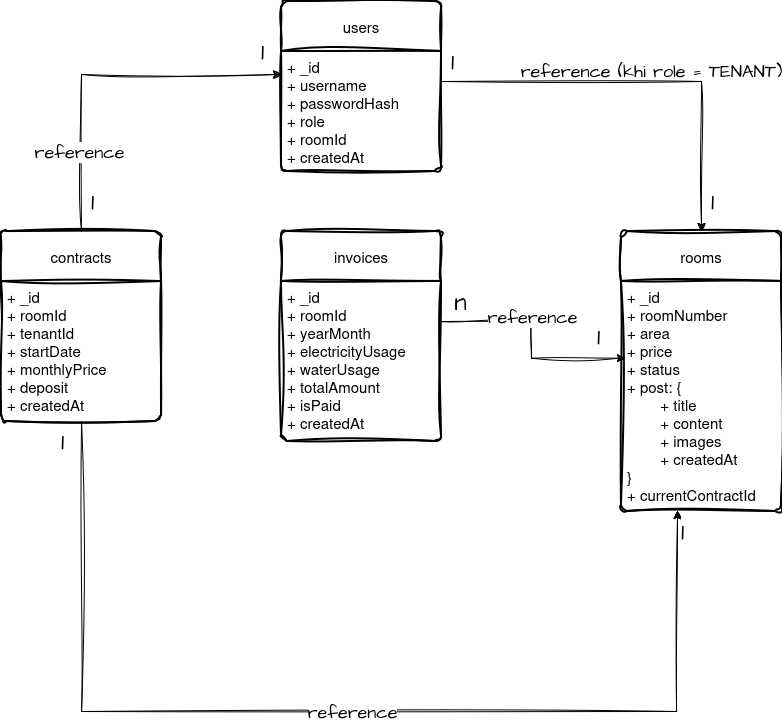

The diagram above was exported from draw.io. Its source (the exported page's mxGraphModel, read from the mxfile embedded in the PNG):
<mxGraphModel dx="395" dy="826" grid="1" gridSize="10" guides="1" tooltips="1" connect="1" arrows="1" fold="1" page="1" pageScale="1" pageWidth="1169" pageHeight="827" math="0" shadow="0">
  <root>
    <mxCell id="0" />
    <mxCell id="1" parent="0" />
    <mxCell id="uDtDK_t6otSd_vaOB5yN-110" parent="1" style="swimlane;childLayout=stackLayout;horizontal=1;startSize=50;horizontalStack=0;rounded=1;fontSize=15;fontStyle=0;strokeWidth=2;resizeParent=0;resizeLast=1;shadow=0;dashed=0;align=center;arcSize=4;whiteSpace=wrap;html=1;swimlaneFillColor=none;sketch=1;curveFitting=1;jiggle=2;labelBackgroundColor=none;" value="users" vertex="1">
      <mxGeometry height="170" width="160" x="320" y="50" as="geometry" />
    </mxCell>
    <mxCell id="uDtDK_t6otSd_vaOB5yN-111" parent="uDtDK_t6otSd_vaOB5yN-110" style="align=left;strokeColor=none;fillColor=none;spacingLeft=4;spacingRight=4;fontSize=15;verticalAlign=top;resizable=0;rotatable=0;part=1;html=1;whiteSpace=wrap;swimlaneFillColor=none;sketch=1;curveFitting=1;jiggle=2;labelBackgroundColor=none;" value="+ _id&lt;br&gt;+ username&lt;br&gt;&lt;div&gt;+ passwordHash&lt;/div&gt;&lt;div&gt;+ role&lt;/div&gt;&lt;div&gt;+ roomId&lt;/div&gt;&lt;div&gt;+ createdAt&lt;/div&gt;" vertex="1">
      <mxGeometry height="120" width="160" y="50" as="geometry" />
    </mxCell>
    <mxCell id="uDtDK_t6otSd_vaOB5yN-112" parent="1" style="swimlane;childLayout=stackLayout;horizontal=1;startSize=50;horizontalStack=0;rounded=1;fontSize=15;fontStyle=0;strokeWidth=2;resizeParent=0;resizeLast=1;shadow=0;dashed=0;align=center;arcSize=4;whiteSpace=wrap;html=1;sketch=1;curveFitting=1;jiggle=2;labelBackgroundColor=none;" value="rooms" vertex="1">
      <mxGeometry height="280" width="160" x="660" y="280" as="geometry" />
    </mxCell>
    <mxCell id="uDtDK_t6otSd_vaOB5yN-113" parent="uDtDK_t6otSd_vaOB5yN-112" style="align=left;strokeColor=none;fillColor=none;spacingLeft=4;spacingRight=4;fontSize=15;verticalAlign=top;resizable=0;rotatable=0;part=1;html=1;whiteSpace=wrap;sketch=1;curveFitting=1;jiggle=2;labelBackgroundColor=none;" value="+ _id&lt;br&gt;+ roomNumber&lt;br&gt;&lt;div&gt;+ area&lt;/div&gt;&lt;div&gt;+ price&lt;/div&gt;&lt;div&gt;+ status&lt;br&gt;+ post: {&lt;/div&gt;&lt;div&gt;&lt;span style=&quot;white-space: pre;&quot;&gt;&#09;+ title&lt;/span&gt;&lt;/div&gt;&lt;div&gt;&lt;span style=&quot;white-space: pre;&quot;&gt;&lt;span style=&quot;white-space: pre;&quot;&gt;&#09;&lt;/span&gt;+ content&lt;/span&gt;&lt;/div&gt;&lt;div&gt;&lt;span style=&quot;white-space: pre;&quot;&gt;&#09;&lt;/span&gt;+ images&lt;/div&gt;&lt;div&gt;&lt;span style=&quot;white-space: pre;&quot;&gt;&#09;&lt;/span&gt;+ createdAt&lt;/div&gt;&lt;div&gt;}&lt;/div&gt;&lt;div&gt;+ currentContractId&lt;/div&gt;&lt;div&gt;&lt;br&gt;&lt;/div&gt;" vertex="1">
      <mxGeometry height="230" width="160" y="50" as="geometry" />
    </mxCell>
    <mxCell id="uDtDK_t6otSd_vaOB5yN-116" parent="1" style="swimlane;childLayout=stackLayout;horizontal=1;startSize=50;horizontalStack=0;rounded=1;fontSize=15;fontStyle=0;strokeWidth=2;resizeParent=0;resizeLast=1;shadow=0;dashed=0;align=center;arcSize=4;whiteSpace=wrap;html=1;sketch=1;curveFitting=1;jiggle=2;labelBackgroundColor=none;" value="contracts" vertex="1">
      <mxGeometry height="190" width="160" x="40" y="280" as="geometry" />
    </mxCell>
    <mxCell id="uDtDK_t6otSd_vaOB5yN-117" parent="uDtDK_t6otSd_vaOB5yN-116" style="align=left;strokeColor=none;fillColor=none;spacingLeft=4;spacingRight=4;fontSize=15;verticalAlign=top;resizable=0;rotatable=0;part=1;html=1;whiteSpace=wrap;sketch=1;curveFitting=1;jiggle=2;labelBackgroundColor=none;" value="+ _id&lt;br&gt;+ roomId&lt;br&gt;&lt;div&gt;+ tenantId&lt;/div&gt;&lt;div&gt;+ startDate&lt;/div&gt;&lt;div&gt;+ monthlyPrice&lt;/div&gt;&lt;div&gt;+ deposit&lt;/div&gt;&lt;div&gt;+ createdAt&lt;/div&gt;" vertex="1">
      <mxGeometry height="140" width="160" y="50" as="geometry" />
    </mxCell>
    <mxCell id="uDtDK_t6otSd_vaOB5yN-118" parent="1" style="swimlane;childLayout=stackLayout;horizontal=1;startSize=50;horizontalStack=0;rounded=1;fontSize=15;fontStyle=0;strokeWidth=2;resizeParent=0;resizeLast=1;shadow=0;dashed=0;align=center;arcSize=4;whiteSpace=wrap;html=1;sketch=1;curveFitting=1;jiggle=2;labelBackgroundColor=none;" value="invoices" vertex="1">
      <mxGeometry height="210" width="160" x="320" y="280" as="geometry" />
    </mxCell>
    <mxCell id="uDtDK_t6otSd_vaOB5yN-119" parent="uDtDK_t6otSd_vaOB5yN-118" style="align=left;strokeColor=none;fillColor=none;spacingLeft=4;spacingRight=4;fontSize=15;verticalAlign=top;resizable=0;rotatable=0;part=1;html=1;whiteSpace=wrap;sketch=1;curveFitting=1;jiggle=2;labelBackgroundColor=none;" value="+ _id&lt;br&gt;+ roomId&lt;br&gt;&lt;div&gt;+ yearMonth&lt;/div&gt;&lt;div&gt;+ electricityUsage&lt;/div&gt;&lt;div&gt;+ waterUsage&lt;br&gt;+ totalAmount&lt;/div&gt;&lt;div&gt;+ isPaid&lt;/div&gt;&lt;div&gt;+ createdAt&lt;/div&gt;&lt;div&gt;&lt;br&gt;&lt;/div&gt;" vertex="1">
      <mxGeometry height="160" width="160" y="50" as="geometry" />
    </mxCell>
    <mxCell id="6aZG021WcTBq7hKT9XbM-5" edge="1" parent="1" source="uDtDK_t6otSd_vaOB5yN-116" style="edgeStyle=orthogonalEdgeStyle;rounded=0;sketch=1;hachureGap=4;jiggle=2;curveFitting=1;orthogonalLoop=1;jettySize=auto;html=1;exitX=0.5;exitY=0;exitDx=0;exitDy=0;entryX=0;entryY=0.192;entryDx=0;entryDy=0;entryPerimeter=0;fontFamily=Architects Daughter;fontSource=https%3A%2F%2Ffonts.googleapis.com%2Fcss%3Ffamily%3DArchitects%2BDaughter;" target="uDtDK_t6otSd_vaOB5yN-111">
      <mxGeometry relative="1" as="geometry" />
    </mxCell>
    <mxCell id="6aZG021WcTBq7hKT9XbM-10" connectable="0" parent="6aZG021WcTBq7hKT9XbM-5" style="edgeLabel;html=1;align=center;verticalAlign=middle;resizable=0;points=[];sketch=1;hachureGap=4;jiggle=2;curveFitting=1;fontFamily=Architects Daughter;fontSource=https%3A%2F%2Ffonts.googleapis.com%2Fcss%3Ffamily%3DArchitects%2BDaughter;fontSize=18;" value="reference" vertex="1">
      <mxGeometry relative="1" x="-0.5518" y="3" as="geometry">
        <mxPoint as="offset" />
      </mxGeometry>
    </mxCell>
    <mxCell id="6aZG021WcTBq7hKT9XbM-11" connectable="0" parent="6aZG021WcTBq7hKT9XbM-5" style="edgeLabel;html=1;align=center;verticalAlign=middle;resizable=0;points=[];sketch=1;hachureGap=4;jiggle=2;curveFitting=1;fontFamily=Architects Daughter;fontSource=https%3A%2F%2Ffonts.googleapis.com%2Fcss%3Ffamily%3DArchitects%2BDaughter;fontSize=25;" value="1" vertex="1">
      <mxGeometry relative="1" x="-0.8992" y="2" as="geometry">
        <mxPoint x="12" y="-12" as="offset" />
      </mxGeometry>
    </mxCell>
    <mxCell id="6aZG021WcTBq7hKT9XbM-6" edge="1" parent="1" source="uDtDK_t6otSd_vaOB5yN-117" style="edgeStyle=orthogonalEdgeStyle;rounded=0;sketch=1;hachureGap=4;jiggle=2;curveFitting=1;orthogonalLoop=1;jettySize=auto;html=1;exitX=0.5;exitY=1;exitDx=0;exitDy=0;entryX=0.35;entryY=0.996;entryDx=0;entryDy=0;entryPerimeter=0;fontFamily=Architects Daughter;fontSource=https%3A%2F%2Ffonts.googleapis.com%2Fcss%3Ffamily%3DArchitects%2BDaughter;startArrow=none;startFill=0;" target="uDtDK_t6otSd_vaOB5yN-113">
      <mxGeometry relative="1" as="geometry">
        <Array as="points">
          <mxPoint x="120" y="760" />
          <mxPoint x="715" y="760" />
        </Array>
      </mxGeometry>
    </mxCell>
    <mxCell id="6aZG021WcTBq7hKT9XbM-13" connectable="0" parent="1" style="edgeLabel;html=1;align=center;verticalAlign=middle;resizable=0;points=[];sketch=1;hachureGap=4;jiggle=2;curveFitting=1;fontFamily=Architects Daughter;fontSource=https%3A%2F%2Ffonts.googleapis.com%2Fcss%3Ffamily%3DArchitects%2BDaughter;fontSize=18;" value="reference" vertex="1">
      <mxGeometry x="390" y="760" as="geometry" />
    </mxCell>
    <mxCell id="6aZG021WcTBq7hKT9XbM-17" connectable="0" parent="1" style="edgeLabel;html=1;align=center;verticalAlign=middle;resizable=0;points=[];sketch=1;hachureGap=4;jiggle=2;curveFitting=1;fontFamily=Architects Daughter;fontSource=https%3A%2F%2Ffonts.googleapis.com%2Fcss%3Ffamily%3DArchitects%2BDaughter;fontSize=25;" value="1" vertex="1">
      <mxGeometry x="300" y="100" as="geometry" />
    </mxCell>
    <mxCell id="6aZG021WcTBq7hKT9XbM-20" connectable="0" parent="1" style="edgeLabel;html=1;align=center;verticalAlign=middle;resizable=0;points=[];sketch=1;hachureGap=4;jiggle=2;curveFitting=1;fontFamily=Architects Daughter;fontSource=https%3A%2F%2Ffonts.googleapis.com%2Fcss%3Ffamily%3DArchitects%2BDaughter;fontSize=25;" value="1" vertex="1">
      <mxGeometry x="720" y="580" as="geometry" />
    </mxCell>
    <mxCell id="6aZG021WcTBq7hKT9XbM-21" connectable="0" parent="1" style="edgeLabel;html=1;align=center;verticalAlign=middle;resizable=0;points=[];sketch=1;hachureGap=4;jiggle=2;curveFitting=1;fontFamily=Architects Daughter;fontSource=https%3A%2F%2Ffonts.googleapis.com%2Fcss%3Ffamily%3DArchitects%2BDaughter;fontSize=25;" value="1" vertex="1">
      <mxGeometry x="100" y="490" as="geometry" />
    </mxCell>
    <mxCell id="6aZG021WcTBq7hKT9XbM-23" edge="1" parent="1" source="uDtDK_t6otSd_vaOB5yN-119" style="edgeStyle=orthogonalEdgeStyle;rounded=0;sketch=1;hachureGap=4;jiggle=2;curveFitting=1;orthogonalLoop=1;jettySize=auto;html=1;exitX=1;exitY=0.25;exitDx=0;exitDy=0;entryX=0.025;entryY=0.333;entryDx=0;entryDy=0;entryPerimeter=0;fontFamily=Architects Daughter;fontSource=https%3A%2F%2Ffonts.googleapis.com%2Fcss%3Ffamily%3DArchitects%2BDaughter;" target="uDtDK_t6otSd_vaOB5yN-113">
      <mxGeometry relative="1" as="geometry" />
    </mxCell>
    <mxCell id="6aZG021WcTBq7hKT9XbM-22" connectable="0" parent="1" style="edgeLabel;html=1;align=center;verticalAlign=middle;resizable=0;points=[];sketch=1;hachureGap=4;jiggle=2;curveFitting=1;fontFamily=Architects Daughter;fontSource=https%3A%2F%2Ffonts.googleapis.com%2Fcss%3Ffamily%3DArchitects%2BDaughter;fontSize=18;" value="reference" vertex="1">
      <mxGeometry x="570" y="365" as="geometry" />
    </mxCell>
    <mxCell id="6aZG021WcTBq7hKT9XbM-25" connectable="0" parent="1" style="edgeLabel;html=1;align=center;verticalAlign=middle;resizable=0;points=[];sketch=1;hachureGap=4;jiggle=2;curveFitting=1;fontFamily=Architects Daughter;fontSource=https%3A%2F%2Ffonts.googleapis.com%2Fcss%3Ffamily%3DArchitects%2BDaughter;fontSize=25;" value="1" vertex="1">
      <mxGeometry x="630" y="350" as="geometry">
        <mxPoint x="6" y="35" as="offset" />
      </mxGeometry>
    </mxCell>
    <mxCell id="6aZG021WcTBq7hKT9XbM-27" connectable="0" parent="1" style="edgeLabel;html=1;align=center;verticalAlign=middle;resizable=0;points=[];sketch=1;hachureGap=4;jiggle=2;curveFitting=1;fontFamily=Architects Daughter;fontSource=https%3A%2F%2Ffonts.googleapis.com%2Fcss%3Ffamily%3DArchitects%2BDaughter;fontSize=25;" value="n" vertex="1">
      <mxGeometry x="500" y="375" as="geometry">
        <mxPoint x="-2" y="-25" as="offset" />
      </mxGeometry>
    </mxCell>
    <mxCell id="6aZG021WcTBq7hKT9XbM-4" edge="1" parent="1" source="uDtDK_t6otSd_vaOB5yN-111" style="edgeStyle=orthogonalEdgeStyle;rounded=0;sketch=1;hachureGap=4;jiggle=2;curveFitting=1;orthogonalLoop=1;jettySize=auto;html=1;exitX=1;exitY=0.25;exitDx=0;exitDy=0;entryX=0.5;entryY=0;entryDx=0;entryDy=0;fontFamily=Architects Daughter;fontSource=https%3A%2F%2Ffonts.googleapis.com%2Fcss%3Ffamily%3DArchitects%2BDaughter;labelBackgroundColor=none;fontColor=default;fontSize=15;" target="uDtDK_t6otSd_vaOB5yN-112" value="&lt;font style=&quot;font-size: 18px;&quot;&gt;reference (khi role = TENANT)&lt;/font&gt;">
      <mxGeometry relative="1" x="0.0244" y="10" as="geometry">
        <mxPoint as="offset" />
      </mxGeometry>
    </mxCell>
    <mxCell id="6aZG021WcTBq7hKT9XbM-29" connectable="0" parent="1" style="edgeLabel;html=1;align=center;verticalAlign=middle;resizable=0;points=[];sketch=1;hachureGap=4;jiggle=2;curveFitting=1;fontFamily=Architects Daughter;fontSource=https%3A%2F%2Ffonts.googleapis.com%2Fcss%3Ffamily%3DArchitects%2BDaughter;fontSize=25;" value="1" vertex="1">
      <mxGeometry x="484" y="75" as="geometry">
        <mxPoint x="6" y="35" as="offset" />
      </mxGeometry>
    </mxCell>
    <mxCell id="6aZG021WcTBq7hKT9XbM-31" connectable="0" parent="1" style="edgeLabel;html=1;align=center;verticalAlign=middle;resizable=0;points=[];sketch=1;hachureGap=4;jiggle=2;curveFitting=1;fontFamily=Architects Daughter;fontSource=https%3A%2F%2Ffonts.googleapis.com%2Fcss%3Ffamily%3DArchitects%2BDaughter;fontSize=25;" value="1" vertex="1">
      <mxGeometry x="744" y="215" as="geometry">
        <mxPoint x="6" y="35" as="offset" />
      </mxGeometry>
    </mxCell>
  </root>
</mxGraphModel>